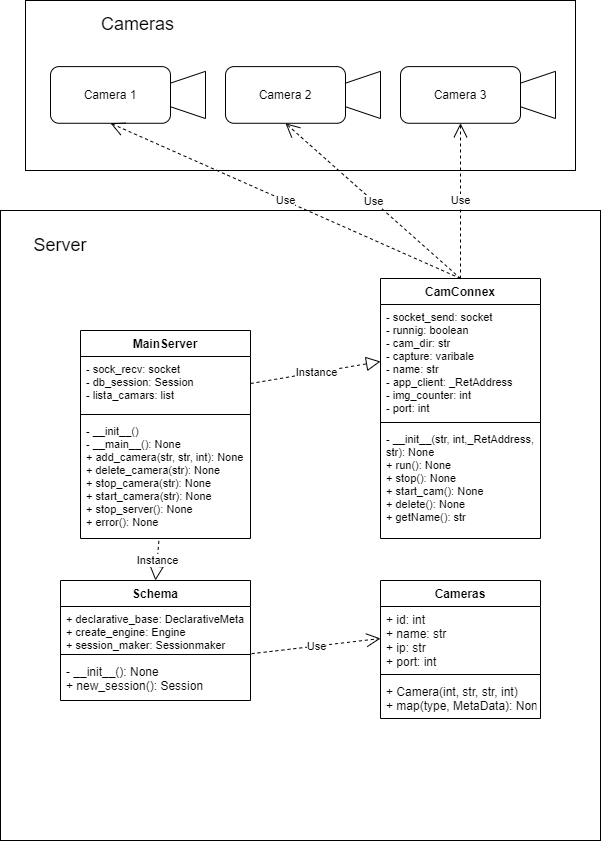

The diagram above was exported from draw.io. Its source (the exported page's mxGraphModel, read from the mxfile embedded in the PNG):
<mxGraphModel dx="987" dy="1070" grid="1" gridSize="10" guides="1" tooltips="1" connect="1" arrows="1" fold="1" page="1" pageScale="1" pageWidth="850" pageHeight="1100" math="0" shadow="0">
  <root>
    <mxCell id="0" />
    <mxCell id="1" parent="0" />
    <mxCell id="4w8b_7UkT3fPAvpIY-Pt-53" value="" style="group;fontSize=11;" parent="1" vertex="1" connectable="0">
      <mxGeometry x="970" y="340" width="600" height="630" as="geometry" />
    </mxCell>
    <mxCell id="4w8b_7UkT3fPAvpIY-Pt-51" value="" style="rounded=0;whiteSpace=wrap;html=1;shadow=0;fillColor=none;" parent="4w8b_7UkT3fPAvpIY-Pt-53" vertex="1">
      <mxGeometry width="600" height="630" as="geometry" />
    </mxCell>
    <mxCell id="4w8b_7UkT3fPAvpIY-Pt-2" value="Schema" style="swimlane;fontStyle=1;align=center;verticalAlign=top;childLayout=stackLayout;horizontal=1;startSize=26;horizontalStack=0;resizeParent=1;resizeParentMax=0;resizeLast=0;collapsible=1;marginBottom=0;" parent="4w8b_7UkT3fPAvpIY-Pt-53" vertex="1">
      <mxGeometry x="60" y="370" width="190" height="120" as="geometry" />
    </mxCell>
    <mxCell id="4w8b_7UkT3fPAvpIY-Pt-3" value="+ declarative_base: DeclarativeMeta&#10;+ create_engine: Engine&#10;+ session_maker: Sessionmaker" style="text;strokeColor=none;fillColor=none;align=left;verticalAlign=top;spacingLeft=4;spacingRight=4;overflow=hidden;rotatable=0;points=[[0,0.5],[1,0.5]];portConstraint=eastwest;fontSize=11;" parent="4w8b_7UkT3fPAvpIY-Pt-2" vertex="1">
      <mxGeometry y="26" width="190" height="44" as="geometry" />
    </mxCell>
    <mxCell id="4w8b_7UkT3fPAvpIY-Pt-4" value="" style="line;strokeWidth=1;fillColor=none;align=left;verticalAlign=middle;spacingTop=-1;spacingLeft=3;spacingRight=3;rotatable=0;labelPosition=right;points=[];portConstraint=eastwest;" parent="4w8b_7UkT3fPAvpIY-Pt-2" vertex="1">
      <mxGeometry y="70" width="190" height="8" as="geometry" />
    </mxCell>
    <mxCell id="4w8b_7UkT3fPAvpIY-Pt-5" value="- __init__(): None&#10;+ new_session(): Session" style="text;strokeColor=none;fillColor=none;align=left;verticalAlign=top;spacingLeft=4;spacingRight=4;overflow=hidden;rotatable=0;points=[[0,0.5],[1,0.5]];portConstraint=eastwest;" parent="4w8b_7UkT3fPAvpIY-Pt-2" vertex="1">
      <mxGeometry y="78" width="190" height="42" as="geometry" />
    </mxCell>
    <mxCell id="4w8b_7UkT3fPAvpIY-Pt-6" value="Cameras" style="swimlane;fontStyle=1;align=center;verticalAlign=top;childLayout=stackLayout;horizontal=1;startSize=26;horizontalStack=0;resizeParent=1;resizeParentMax=0;resizeLast=0;collapsible=1;marginBottom=0;" parent="4w8b_7UkT3fPAvpIY-Pt-53" vertex="1">
      <mxGeometry x="380" y="370" width="160" height="138" as="geometry" />
    </mxCell>
    <mxCell id="4w8b_7UkT3fPAvpIY-Pt-7" value="+ id: int&#10;+ name: str&#10;+ ip: str&#10;+ port: int" style="text;strokeColor=none;fillColor=none;align=left;verticalAlign=top;spacingLeft=4;spacingRight=4;overflow=hidden;rotatable=0;points=[[0,0.5],[1,0.5]];portConstraint=eastwest;" parent="4w8b_7UkT3fPAvpIY-Pt-6" vertex="1">
      <mxGeometry y="26" width="160" height="64" as="geometry" />
    </mxCell>
    <mxCell id="4w8b_7UkT3fPAvpIY-Pt-8" value="" style="line;strokeWidth=1;fillColor=none;align=left;verticalAlign=middle;spacingTop=-1;spacingLeft=3;spacingRight=3;rotatable=0;labelPosition=right;points=[];portConstraint=eastwest;" parent="4w8b_7UkT3fPAvpIY-Pt-6" vertex="1">
      <mxGeometry y="90" width="160" height="8" as="geometry" />
    </mxCell>
    <mxCell id="4w8b_7UkT3fPAvpIY-Pt-9" value="+ Camera(int, str, str, int)&#10;+ map(type, MetaData): None" style="text;strokeColor=none;fillColor=none;align=left;verticalAlign=top;spacingLeft=4;spacingRight=4;overflow=hidden;rotatable=0;points=[[0,0.5],[1,0.5]];portConstraint=eastwest;" parent="4w8b_7UkT3fPAvpIY-Pt-6" vertex="1">
      <mxGeometry y="98" width="160" height="40" as="geometry" />
    </mxCell>
    <mxCell id="4w8b_7UkT3fPAvpIY-Pt-11" value="Use" style="endArrow=open;endSize=12;dashed=1;html=1;entryX=0;entryY=0.5;entryDx=0;entryDy=0;exitX=1.006;exitY=-0.114;exitDx=0;exitDy=0;exitPerimeter=0;" parent="4w8b_7UkT3fPAvpIY-Pt-53" source="4w8b_7UkT3fPAvpIY-Pt-5" target="4w8b_7UkT3fPAvpIY-Pt-7" edge="1">
      <mxGeometry width="160" relative="1" as="geometry">
        <mxPoint x="140" y="310" as="sourcePoint" />
        <mxPoint x="300" y="310" as="targetPoint" />
      </mxGeometry>
    </mxCell>
    <mxCell id="4w8b_7UkT3fPAvpIY-Pt-12" value="MainServer" style="swimlane;fontStyle=1;align=center;verticalAlign=top;childLayout=stackLayout;horizontal=1;startSize=26;horizontalStack=0;resizeParent=1;resizeParentMax=0;resizeLast=0;collapsible=1;marginBottom=0;" parent="4w8b_7UkT3fPAvpIY-Pt-53" vertex="1">
      <mxGeometry x="80" y="120" width="170" height="208" as="geometry" />
    </mxCell>
    <mxCell id="4w8b_7UkT3fPAvpIY-Pt-13" value="- sock_recv: socket&#10;- db_session: Session&#10;- lista_camars: list" style="text;strokeColor=none;fillColor=none;align=left;verticalAlign=top;spacingLeft=4;spacingRight=4;overflow=hidden;rotatable=0;points=[[0,0.5],[1,0.5]];portConstraint=eastwest;fontSize=11;" parent="4w8b_7UkT3fPAvpIY-Pt-12" vertex="1">
      <mxGeometry y="26" width="170" height="54" as="geometry" />
    </mxCell>
    <mxCell id="4w8b_7UkT3fPAvpIY-Pt-14" value="" style="line;strokeWidth=1;fillColor=none;align=left;verticalAlign=middle;spacingTop=-1;spacingLeft=3;spacingRight=3;rotatable=0;labelPosition=right;points=[];portConstraint=eastwest;" parent="4w8b_7UkT3fPAvpIY-Pt-12" vertex="1">
      <mxGeometry y="80" width="170" height="8" as="geometry" />
    </mxCell>
    <mxCell id="4w8b_7UkT3fPAvpIY-Pt-15" value="- __init__()&#10;- __main__(): None&#10;+ add_camera(str, str, int): None&#10;+ delete_camera(str): None&#10;+ stop_camera(str): None&#10;+ start_camera(str): None&#10;+ stop_server(): None&#10;+ error(): None" style="text;strokeColor=none;fillColor=none;align=left;verticalAlign=top;spacingLeft=4;spacingRight=4;overflow=hidden;rotatable=0;points=[[0,0.5],[1,0.5]];portConstraint=eastwest;fontSize=11;" parent="4w8b_7UkT3fPAvpIY-Pt-12" vertex="1">
      <mxGeometry y="88" width="170" height="120" as="geometry" />
    </mxCell>
    <mxCell id="4w8b_7UkT3fPAvpIY-Pt-16" value="CamConnex" style="swimlane;fontStyle=1;align=center;verticalAlign=top;childLayout=stackLayout;horizontal=1;startSize=26;horizontalStack=0;resizeParent=1;resizeParentMax=0;resizeLast=0;collapsible=1;marginBottom=0;" parent="4w8b_7UkT3fPAvpIY-Pt-53" vertex="1">
      <mxGeometry x="380" y="68" width="160" height="260" as="geometry" />
    </mxCell>
    <mxCell id="4w8b_7UkT3fPAvpIY-Pt-17" value="- socket_send: socket&#10;- runnig: boolean&#10;- cam_dir: str&#10;- capture: varibale&#10;- name: str&#10;- app_client: _RetAddress&#10;- img_counter: int&#10;- port: int" style="text;strokeColor=none;fillColor=none;align=left;verticalAlign=top;spacingLeft=4;spacingRight=4;overflow=hidden;rotatable=0;points=[[0,0.5],[1,0.5]];portConstraint=eastwest;fontSize=11;" parent="4w8b_7UkT3fPAvpIY-Pt-16" vertex="1">
      <mxGeometry y="26" width="160" height="114" as="geometry" />
    </mxCell>
    <mxCell id="4w8b_7UkT3fPAvpIY-Pt-18" value="" style="line;strokeWidth=1;fillColor=none;align=left;verticalAlign=middle;spacingTop=-1;spacingLeft=3;spacingRight=3;rotatable=0;labelPosition=right;points=[];portConstraint=eastwest;" parent="4w8b_7UkT3fPAvpIY-Pt-16" vertex="1">
      <mxGeometry y="140" width="160" height="8" as="geometry" />
    </mxCell>
    <mxCell id="4w8b_7UkT3fPAvpIY-Pt-19" value="- __init__(str, int,_RetAddress,&#10;str): None&#10;+ run(): None&#10;+ stop(): None&#10;+ start_cam(): None&#10;+ delete(): None&#10;+ getName(): str" style="text;strokeColor=none;fillColor=none;align=left;verticalAlign=top;spacingLeft=4;spacingRight=4;overflow=hidden;rotatable=0;points=[[0,0.5],[1,0.5]];portConstraint=eastwest;fontSize=11;" parent="4w8b_7UkT3fPAvpIY-Pt-16" vertex="1">
      <mxGeometry y="148" width="160" height="112" as="geometry" />
    </mxCell>
    <mxCell id="4w8b_7UkT3fPAvpIY-Pt-21" value="Instance" style="endArrow=block;dashed=1;endFill=0;endSize=12;html=1;exitX=0.461;exitY=1.02;exitDx=0;exitDy=0;entryX=0.5;entryY=0;entryDx=0;entryDy=0;exitPerimeter=0;" parent="4w8b_7UkT3fPAvpIY-Pt-53" source="4w8b_7UkT3fPAvpIY-Pt-15" target="4w8b_7UkT3fPAvpIY-Pt-2" edge="1">
      <mxGeometry width="160" relative="1" as="geometry">
        <mxPoint x="130" y="190" as="sourcePoint" />
        <mxPoint x="380" y="123" as="targetPoint" />
      </mxGeometry>
    </mxCell>
    <mxCell id="4w8b_7UkT3fPAvpIY-Pt-52" value="&lt;font style=&quot;font-size: 18px&quot;&gt;Server&lt;/font&gt;" style="text;html=1;strokeColor=none;fillColor=none;align=center;verticalAlign=middle;whiteSpace=wrap;rounded=0;shadow=0;" parent="4w8b_7UkT3fPAvpIY-Pt-53" vertex="1">
      <mxGeometry x="10" y="10" width="100" height="50" as="geometry" />
    </mxCell>
    <mxCell id="4w8b_7UkT3fPAvpIY-Pt-20" value="Instance" style="endArrow=block;dashed=1;endFill=0;endSize=12;html=1;exitX=1;exitY=0.5;exitDx=0;exitDy=0;entryX=0;entryY=0.5;entryDx=0;entryDy=0;" parent="4w8b_7UkT3fPAvpIY-Pt-53" source="4w8b_7UkT3fPAvpIY-Pt-13" target="4w8b_7UkT3fPAvpIY-Pt-17" edge="1">
      <mxGeometry width="160" relative="1" as="geometry">
        <mxPoint x="120" y="72.5" as="sourcePoint" />
        <mxPoint x="220" y="73" as="targetPoint" />
      </mxGeometry>
    </mxCell>
    <mxCell id="4w8b_7UkT3fPAvpIY-Pt-58" value="Use" style="endArrow=open;endSize=12;dashed=1;html=1;exitX=0.5;exitY=0;exitDx=0;exitDy=0;entryX=0.5;entryY=1;entryDx=0;entryDy=0;" parent="1" source="4w8b_7UkT3fPAvpIY-Pt-16" target="4w8b_7UkT3fPAvpIY-Pt-101" edge="1">
      <mxGeometry width="160" relative="1" as="geometry">
        <mxPoint x="940" y="390" as="sourcePoint" />
        <mxPoint x="1085" y="260" as="targetPoint" />
      </mxGeometry>
    </mxCell>
    <mxCell id="4w8b_7UkT3fPAvpIY-Pt-59" value="" style="group" parent="1" vertex="1" connectable="0">
      <mxGeometry x="995" y="130" width="550" height="170" as="geometry" />
    </mxCell>
    <mxCell id="4w8b_7UkT3fPAvpIY-Pt-107" value="" style="group" parent="4w8b_7UkT3fPAvpIY-Pt-59" vertex="1" connectable="0">
      <mxGeometry width="550" height="170" as="geometry" />
    </mxCell>
    <mxCell id="4w8b_7UkT3fPAvpIY-Pt-54" value="" style="rounded=0;whiteSpace=wrap;html=1;shadow=0;fillColor=none;" parent="4w8b_7UkT3fPAvpIY-Pt-107" vertex="1">
      <mxGeometry width="550" height="170" as="geometry" />
    </mxCell>
    <mxCell id="4w8b_7UkT3fPAvpIY-Pt-62" value="&lt;font style=&quot;font-size: 18px&quot;&gt;Cameras&lt;/font&gt;" style="text;html=1;strokeColor=none;fillColor=none;align=center;verticalAlign=middle;whiteSpace=wrap;rounded=0;shadow=0;" parent="4w8b_7UkT3fPAvpIY-Pt-107" vertex="1">
      <mxGeometry x="15" y="9.444444444444445" width="195" height="28.333333333333332" as="geometry" />
    </mxCell>
    <mxCell id="4w8b_7UkT3fPAvpIY-Pt-104" value="" style="group" parent="4w8b_7UkT3fPAvpIY-Pt-107" vertex="1" connectable="0">
      <mxGeometry x="375" y="66.11111111111111" width="155" height="56.666666666666664" as="geometry" />
    </mxCell>
    <mxCell id="4w8b_7UkT3fPAvpIY-Pt-95" value="" style="group" parent="4w8b_7UkT3fPAvpIY-Pt-104" vertex="1" connectable="0">
      <mxGeometry x="120" y="4.722222222222222" width="35" height="47.22222222222222" as="geometry" />
    </mxCell>
    <mxCell id="4w8b_7UkT3fPAvpIY-Pt-96" value="" style="endArrow=none;html=1;" parent="4w8b_7UkT3fPAvpIY-Pt-95" edge="1">
      <mxGeometry width="50" height="50" relative="1" as="geometry">
        <mxPoint y="11.805555555555555" as="sourcePoint" />
        <mxPoint x="35" as="targetPoint" />
      </mxGeometry>
    </mxCell>
    <mxCell id="4w8b_7UkT3fPAvpIY-Pt-97" value="" style="endArrow=none;html=1;" parent="4w8b_7UkT3fPAvpIY-Pt-95" edge="1">
      <mxGeometry width="50" height="50" relative="1" as="geometry">
        <mxPoint y="35.416666666666664" as="sourcePoint" />
        <mxPoint x="35" y="47.22222222222222" as="targetPoint" />
      </mxGeometry>
    </mxCell>
    <mxCell id="4w8b_7UkT3fPAvpIY-Pt-98" value="" style="endArrow=none;html=1;" parent="4w8b_7UkT3fPAvpIY-Pt-95" edge="1">
      <mxGeometry width="50" height="50" relative="1" as="geometry">
        <mxPoint x="35" y="47.22222222222222" as="sourcePoint" />
        <mxPoint x="35" as="targetPoint" />
      </mxGeometry>
    </mxCell>
    <mxCell id="4w8b_7UkT3fPAvpIY-Pt-99" value="" style="endArrow=none;html=1;" parent="4w8b_7UkT3fPAvpIY-Pt-95" edge="1">
      <mxGeometry width="50" height="50" relative="1" as="geometry">
        <mxPoint y="35.416666666666664" as="sourcePoint" />
        <mxPoint y="11.805555555555555" as="targetPoint" />
      </mxGeometry>
    </mxCell>
    <mxCell id="4w8b_7UkT3fPAvpIY-Pt-103" value="Camera 3" style="rounded=1;whiteSpace=wrap;html=1;shadow=0;fillColor=none;" parent="4w8b_7UkT3fPAvpIY-Pt-104" vertex="1">
      <mxGeometry width="120" height="56.666666666666664" as="geometry" />
    </mxCell>
    <mxCell id="4w8b_7UkT3fPAvpIY-Pt-105" value="" style="group" parent="4w8b_7UkT3fPAvpIY-Pt-107" vertex="1" connectable="0">
      <mxGeometry x="200" y="66.11111111111111" width="155" height="56.666666666666664" as="geometry" />
    </mxCell>
    <mxCell id="4w8b_7UkT3fPAvpIY-Pt-90" value="" style="group" parent="4w8b_7UkT3fPAvpIY-Pt-105" vertex="1" connectable="0">
      <mxGeometry x="120" y="4.722222222222222" width="35" height="47.22222222222222" as="geometry" />
    </mxCell>
    <mxCell id="4w8b_7UkT3fPAvpIY-Pt-91" value="" style="endArrow=none;html=1;" parent="4w8b_7UkT3fPAvpIY-Pt-90" edge="1">
      <mxGeometry width="50" height="50" relative="1" as="geometry">
        <mxPoint y="11.805555555555555" as="sourcePoint" />
        <mxPoint x="35" as="targetPoint" />
      </mxGeometry>
    </mxCell>
    <mxCell id="4w8b_7UkT3fPAvpIY-Pt-92" value="" style="endArrow=none;html=1;" parent="4w8b_7UkT3fPAvpIY-Pt-90" edge="1">
      <mxGeometry width="50" height="50" relative="1" as="geometry">
        <mxPoint y="35.416666666666664" as="sourcePoint" />
        <mxPoint x="35" y="47.22222222222222" as="targetPoint" />
      </mxGeometry>
    </mxCell>
    <mxCell id="4w8b_7UkT3fPAvpIY-Pt-93" value="" style="endArrow=none;html=1;" parent="4w8b_7UkT3fPAvpIY-Pt-90" edge="1">
      <mxGeometry width="50" height="50" relative="1" as="geometry">
        <mxPoint x="35" y="47.22222222222222" as="sourcePoint" />
        <mxPoint x="35" as="targetPoint" />
      </mxGeometry>
    </mxCell>
    <mxCell id="4w8b_7UkT3fPAvpIY-Pt-94" value="" style="endArrow=none;html=1;" parent="4w8b_7UkT3fPAvpIY-Pt-90" edge="1">
      <mxGeometry width="50" height="50" relative="1" as="geometry">
        <mxPoint y="35.416666666666664" as="sourcePoint" />
        <mxPoint y="11.805555555555555" as="targetPoint" />
      </mxGeometry>
    </mxCell>
    <mxCell id="4w8b_7UkT3fPAvpIY-Pt-102" value="Camera 2" style="rounded=1;whiteSpace=wrap;html=1;shadow=0;fillColor=none;" parent="4w8b_7UkT3fPAvpIY-Pt-105" vertex="1">
      <mxGeometry width="120" height="56.666666666666664" as="geometry" />
    </mxCell>
    <mxCell id="4w8b_7UkT3fPAvpIY-Pt-106" value="" style="group" parent="4w8b_7UkT3fPAvpIY-Pt-107" vertex="1" connectable="0">
      <mxGeometry x="25" y="66.11111111111111" width="155" height="56.666666666666664" as="geometry" />
    </mxCell>
    <mxCell id="4w8b_7UkT3fPAvpIY-Pt-85" value="" style="group" parent="4w8b_7UkT3fPAvpIY-Pt-106" vertex="1" connectable="0">
      <mxGeometry x="120" y="4.722222222222222" width="35" height="47.22222222222222" as="geometry" />
    </mxCell>
    <mxCell id="4w8b_7UkT3fPAvpIY-Pt-86" value="" style="endArrow=none;html=1;" parent="4w8b_7UkT3fPAvpIY-Pt-85" edge="1">
      <mxGeometry width="50" height="50" relative="1" as="geometry">
        <mxPoint y="11.805555555555555" as="sourcePoint" />
        <mxPoint x="35" as="targetPoint" />
      </mxGeometry>
    </mxCell>
    <mxCell id="4w8b_7UkT3fPAvpIY-Pt-87" value="" style="endArrow=none;html=1;" parent="4w8b_7UkT3fPAvpIY-Pt-85" edge="1">
      <mxGeometry width="50" height="50" relative="1" as="geometry">
        <mxPoint y="35.416666666666664" as="sourcePoint" />
        <mxPoint x="35" y="47.22222222222222" as="targetPoint" />
      </mxGeometry>
    </mxCell>
    <mxCell id="4w8b_7UkT3fPAvpIY-Pt-88" value="" style="endArrow=none;html=1;" parent="4w8b_7UkT3fPAvpIY-Pt-85" edge="1">
      <mxGeometry width="50" height="50" relative="1" as="geometry">
        <mxPoint x="35" y="47.22222222222222" as="sourcePoint" />
        <mxPoint x="35" as="targetPoint" />
      </mxGeometry>
    </mxCell>
    <mxCell id="4w8b_7UkT3fPAvpIY-Pt-89" value="" style="endArrow=none;html=1;" parent="4w8b_7UkT3fPAvpIY-Pt-85" edge="1">
      <mxGeometry width="50" height="50" relative="1" as="geometry">
        <mxPoint y="35.416666666666664" as="sourcePoint" />
        <mxPoint y="11.805555555555555" as="targetPoint" />
      </mxGeometry>
    </mxCell>
    <mxCell id="4w8b_7UkT3fPAvpIY-Pt-101" value="Camera 1" style="rounded=1;whiteSpace=wrap;html=1;shadow=0;fillColor=none;" parent="4w8b_7UkT3fPAvpIY-Pt-106" vertex="1">
      <mxGeometry width="120" height="56.666666666666664" as="geometry" />
    </mxCell>
    <mxCell id="4w8b_7UkT3fPAvpIY-Pt-60" value="Use" style="endArrow=open;endSize=12;dashed=1;html=1;entryX=0.5;entryY=1;entryDx=0;entryDy=0;exitX=0.5;exitY=0;exitDx=0;exitDy=0;" parent="1" source="4w8b_7UkT3fPAvpIY-Pt-16" target="4w8b_7UkT3fPAvpIY-Pt-102" edge="1">
      <mxGeometry width="160" relative="1" as="geometry">
        <mxPoint x="1270" y="370" as="sourcePoint" />
        <mxPoint x="1260" y="260" as="targetPoint" />
      </mxGeometry>
    </mxCell>
    <mxCell id="4w8b_7UkT3fPAvpIY-Pt-61" value="Use" style="endArrow=open;endSize=12;dashed=1;html=1;exitX=0.5;exitY=0;exitDx=0;exitDy=0;entryX=0.5;entryY=1;entryDx=0;entryDy=0;" parent="1" source="4w8b_7UkT3fPAvpIY-Pt-16" target="4w8b_7UkT3fPAvpIY-Pt-103" edge="1">
      <mxGeometry width="160" relative="1" as="geometry">
        <mxPoint x="1280" y="380.0000000000001" as="sourcePoint" />
        <mxPoint x="1435" y="260" as="targetPoint" />
      </mxGeometry>
    </mxCell>
  </root>
</mxGraphModel>